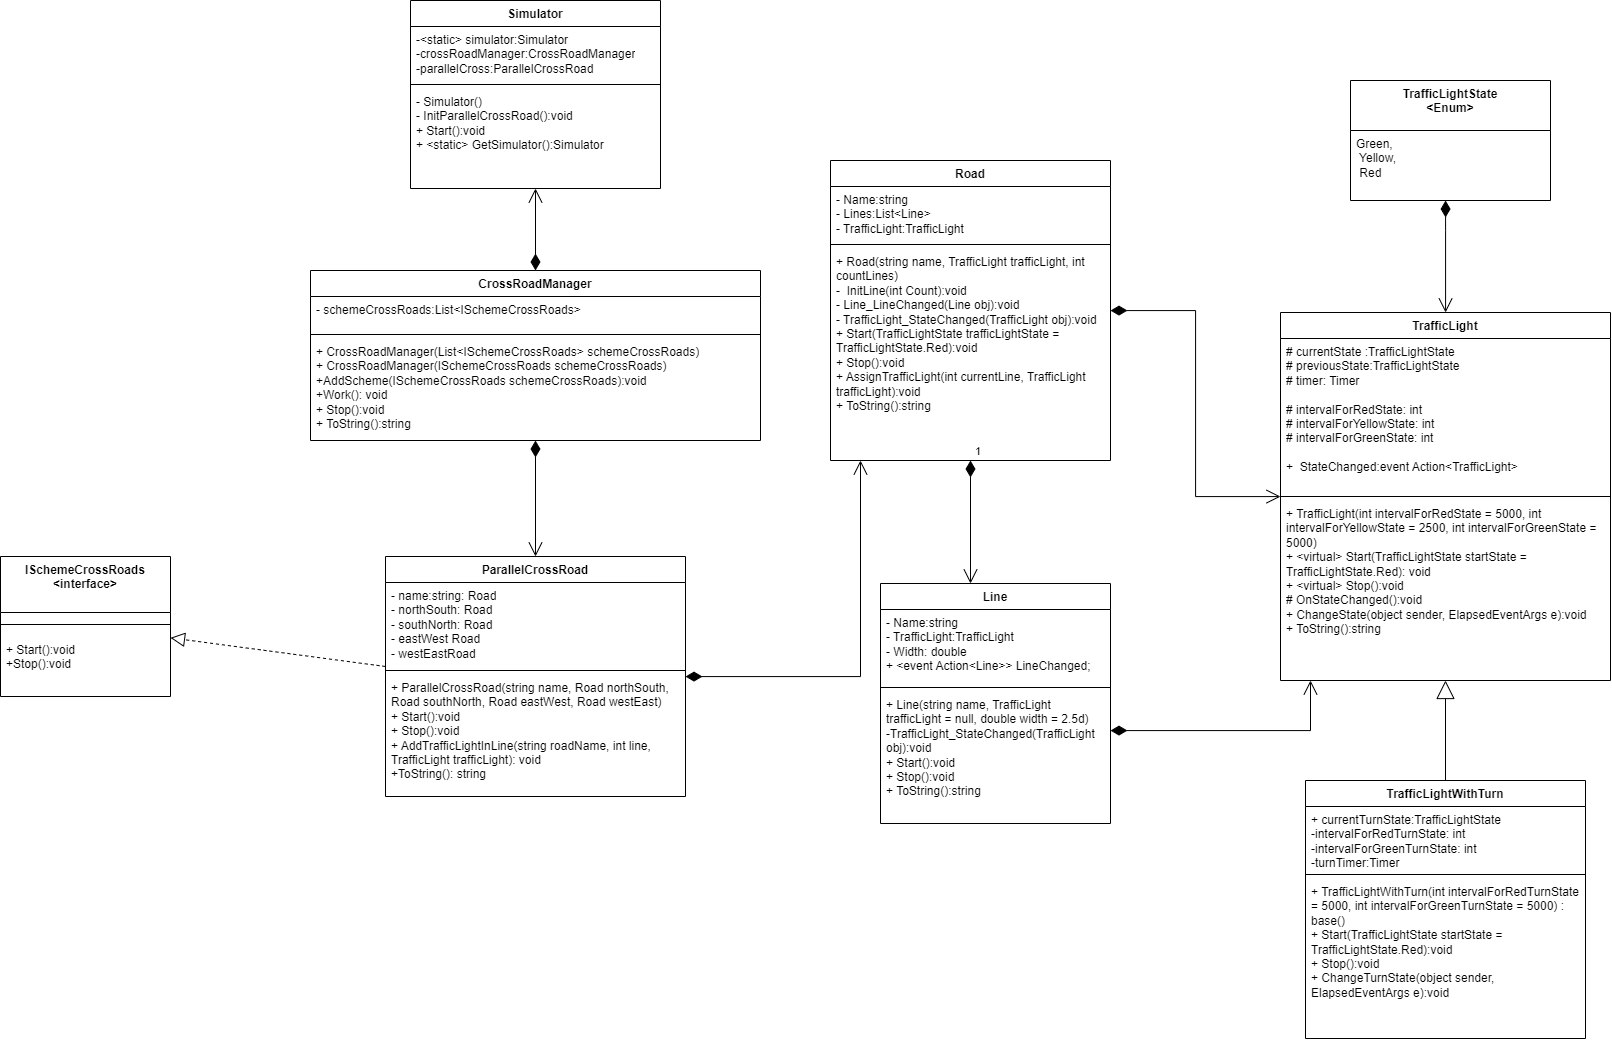

The diagram above was exported from draw.io. Its source (the exported page's mxGraphModel, read from the mxfile embedded in the PNG):
<mxGraphModel dx="3056" dy="1225" grid="1" gridSize="10" guides="1" tooltips="1" connect="1" arrows="1" fold="1" page="1" pageScale="1" pageWidth="850" pageHeight="1100" math="0" shadow="0">
  <root>
    <mxCell id="0" />
    <mxCell id="1" parent="0" />
    <mxCell id="GvqU-BxOqDRdRS-n0hCH-2" value="Road&lt;br&gt;" style="swimlane;fontStyle=1;align=center;verticalAlign=top;childLayout=stackLayout;horizontal=1;startSize=26;horizontalStack=0;resizeParent=1;resizeParentMax=0;resizeLast=0;collapsible=1;marginBottom=0;whiteSpace=wrap;html=1;" parent="1" vertex="1">
      <mxGeometry x="50" y="170" width="280" height="300" as="geometry" />
    </mxCell>
    <mxCell id="GvqU-BxOqDRdRS-n0hCH-3" value="- Name:string&lt;br&gt;- Lines:List&amp;lt;Line&amp;gt;&lt;br&gt;- TrafficLight:TrafficLight&amp;nbsp;&lt;br&gt;&amp;nbsp;" style="text;strokeColor=none;fillColor=none;align=left;verticalAlign=top;spacingLeft=4;spacingRight=4;overflow=hidden;rotatable=0;points=[[0,0.5],[1,0.5]];portConstraint=eastwest;whiteSpace=wrap;html=1;" parent="GvqU-BxOqDRdRS-n0hCH-2" vertex="1">
      <mxGeometry y="26" width="280" height="54" as="geometry" />
    </mxCell>
    <mxCell id="GvqU-BxOqDRdRS-n0hCH-4" value="" style="line;strokeWidth=1;fillColor=none;align=left;verticalAlign=middle;spacingTop=-1;spacingLeft=3;spacingRight=3;rotatable=0;labelPosition=right;points=[];portConstraint=eastwest;strokeColor=inherit;" parent="GvqU-BxOqDRdRS-n0hCH-2" vertex="1">
      <mxGeometry y="80" width="280" height="8" as="geometry" />
    </mxCell>
    <mxCell id="GvqU-BxOqDRdRS-n0hCH-5" value="+ Road(string name, TrafficLight trafficLight, int countLines)&lt;br&gt;-&amp;nbsp; InitLine(int Count):void&lt;br&gt;- Line_LineChanged(Line obj):void&lt;br&gt;- TrafficLight_StateChanged(TrafficLight obj):void&lt;br&gt;+ Start(TrafficLightState trafficLightState = TrafficLightState.Red):void&lt;br&gt;+ Stop():void&lt;br&gt;+ AssignTrafficLight(int currentLine, TrafficLight trafficLight):void&lt;br&gt;+ ToString():string&lt;br&gt;&lt;br&gt;&lt;br&gt;" style="text;strokeColor=none;fillColor=none;align=left;verticalAlign=top;spacingLeft=4;spacingRight=4;overflow=hidden;rotatable=0;points=[[0,0.5],[1,0.5]];portConstraint=eastwest;whiteSpace=wrap;html=1;" parent="GvqU-BxOqDRdRS-n0hCH-2" vertex="1">
      <mxGeometry y="88" width="280" height="212" as="geometry" />
    </mxCell>
    <mxCell id="GvqU-BxOqDRdRS-n0hCH-6" value="CrossRoadManager&lt;br&gt;" style="swimlane;fontStyle=1;align=center;verticalAlign=top;childLayout=stackLayout;horizontal=1;startSize=26;horizontalStack=0;resizeParent=1;resizeParentMax=0;resizeLast=0;collapsible=1;marginBottom=0;whiteSpace=wrap;html=1;" parent="1" vertex="1">
      <mxGeometry x="-470" y="280" width="450" height="170" as="geometry" />
    </mxCell>
    <mxCell id="GvqU-BxOqDRdRS-n0hCH-7" value="&lt;div&gt;- schemeCrossRoads:List&amp;lt;ISchemeCrossRoads&amp;gt;&lt;/div&gt;" style="text;strokeColor=none;fillColor=none;align=left;verticalAlign=top;spacingLeft=4;spacingRight=4;overflow=hidden;rotatable=0;points=[[0,0.5],[1,0.5]];portConstraint=eastwest;whiteSpace=wrap;html=1;" parent="GvqU-BxOqDRdRS-n0hCH-6" vertex="1">
      <mxGeometry y="26" width="450" height="34" as="geometry" />
    </mxCell>
    <mxCell id="GvqU-BxOqDRdRS-n0hCH-8" value="" style="line;strokeWidth=1;fillColor=none;align=left;verticalAlign=middle;spacingTop=-1;spacingLeft=3;spacingRight=3;rotatable=0;labelPosition=right;points=[];portConstraint=eastwest;strokeColor=inherit;" parent="GvqU-BxOqDRdRS-n0hCH-6" vertex="1">
      <mxGeometry y="60" width="450" height="8" as="geometry" />
    </mxCell>
    <mxCell id="GvqU-BxOqDRdRS-n0hCH-9" value="+ CrossRoadManager(List&amp;lt;ISchemeCrossRoads&amp;gt; schemeCrossRoads)&lt;br&gt;+ CrossRoadManager(ISchemeCrossRoads schemeCrossRoads)&lt;br&gt;+AddScheme(ISchemeCrossRoads schemeCrossRoads):void&amp;nbsp;&lt;br&gt;+Work(): void&lt;br&gt;+ Stop():void&lt;br&gt;+ ToString():string" style="text;strokeColor=none;fillColor=none;align=left;verticalAlign=top;spacingLeft=4;spacingRight=4;overflow=hidden;rotatable=0;points=[[0,0.5],[1,0.5]];portConstraint=eastwest;whiteSpace=wrap;html=1;" parent="GvqU-BxOqDRdRS-n0hCH-6" vertex="1">
      <mxGeometry y="68" width="450" height="102" as="geometry" />
    </mxCell>
    <mxCell id="GvqU-BxOqDRdRS-n0hCH-11" value="ISchemeCrossRoads&lt;br&gt;&amp;lt;interface&amp;gt;" style="swimlane;fontStyle=1;align=center;verticalAlign=top;childLayout=stackLayout;horizontal=1;startSize=56;horizontalStack=0;resizeParent=1;resizeParentMax=0;resizeLast=0;collapsible=1;marginBottom=0;whiteSpace=wrap;html=1;" parent="1" vertex="1">
      <mxGeometry x="-780" y="566" width="170" height="140" as="geometry" />
    </mxCell>
    <mxCell id="GvqU-BxOqDRdRS-n0hCH-13" value="" style="line;strokeWidth=1;fillColor=none;align=left;verticalAlign=middle;spacingTop=-1;spacingLeft=3;spacingRight=3;rotatable=0;labelPosition=right;points=[];portConstraint=eastwest;strokeColor=inherit;" parent="GvqU-BxOqDRdRS-n0hCH-11" vertex="1">
      <mxGeometry y="56" width="170" height="24" as="geometry" />
    </mxCell>
    <mxCell id="GvqU-BxOqDRdRS-n0hCH-14" value="+ Start():void&lt;br&gt;+Stop():void" style="text;strokeColor=none;fillColor=none;align=left;verticalAlign=top;spacingLeft=4;spacingRight=4;overflow=hidden;rotatable=0;points=[[0,0.5],[1,0.5]];portConstraint=eastwest;whiteSpace=wrap;html=1;" parent="GvqU-BxOqDRdRS-n0hCH-11" vertex="1">
      <mxGeometry y="80" width="170" height="60" as="geometry" />
    </mxCell>
    <mxCell id="GvqU-BxOqDRdRS-n0hCH-15" value="Line" style="swimlane;fontStyle=1;align=center;verticalAlign=top;childLayout=stackLayout;horizontal=1;startSize=26;horizontalStack=0;resizeParent=1;resizeParentMax=0;resizeLast=0;collapsible=1;marginBottom=0;whiteSpace=wrap;html=1;" parent="1" vertex="1">
      <mxGeometry x="100" y="593" width="230" height="240" as="geometry" />
    </mxCell>
    <mxCell id="GvqU-BxOqDRdRS-n0hCH-16" value="- Name:string&lt;br&gt;- TrafficLight:TrafficLight&amp;nbsp;&lt;br&gt;- Width: double&lt;br&gt;+ &amp;lt;event Action&amp;lt;Line&amp;gt;&amp;gt; LineChanged;" style="text;strokeColor=none;fillColor=none;align=left;verticalAlign=top;spacingLeft=4;spacingRight=4;overflow=hidden;rotatable=0;points=[[0,0.5],[1,0.5]];portConstraint=eastwest;whiteSpace=wrap;html=1;" parent="GvqU-BxOqDRdRS-n0hCH-15" vertex="1">
      <mxGeometry y="26" width="230" height="74" as="geometry" />
    </mxCell>
    <mxCell id="GvqU-BxOqDRdRS-n0hCH-17" value="" style="line;strokeWidth=1;fillColor=none;align=left;verticalAlign=middle;spacingTop=-1;spacingLeft=3;spacingRight=3;rotatable=0;labelPosition=right;points=[];portConstraint=eastwest;strokeColor=inherit;" parent="GvqU-BxOqDRdRS-n0hCH-15" vertex="1">
      <mxGeometry y="100" width="230" height="8" as="geometry" />
    </mxCell>
    <mxCell id="GvqU-BxOqDRdRS-n0hCH-18" value="+ Line(string name, TrafficLight trafficLight = null, double width = 2.5d)&lt;br&gt;-TrafficLight_StateChanged(TrafficLight obj):void&amp;nbsp;&lt;br&gt;+ Start():void&lt;br&gt;+ Stop():void&lt;br&gt;+ ToString():string" style="text;strokeColor=none;fillColor=none;align=left;verticalAlign=top;spacingLeft=4;spacingRight=4;overflow=hidden;rotatable=0;points=[[0,0.5],[1,0.5]];portConstraint=eastwest;whiteSpace=wrap;html=1;" parent="GvqU-BxOqDRdRS-n0hCH-15" vertex="1">
      <mxGeometry y="108" width="230" height="132" as="geometry" />
    </mxCell>
    <mxCell id="GvqU-BxOqDRdRS-n0hCH-19" value="ParallelCrossRoad" style="swimlane;fontStyle=1;align=center;verticalAlign=top;childLayout=stackLayout;horizontal=1;startSize=26;horizontalStack=0;resizeParent=1;resizeParentMax=0;resizeLast=0;collapsible=1;marginBottom=0;whiteSpace=wrap;html=1;" parent="1" vertex="1">
      <mxGeometry x="-395" y="566" width="300" height="240" as="geometry" />
    </mxCell>
    <mxCell id="GvqU-BxOqDRdRS-n0hCH-20" value="&lt;div&gt;- name:string: Road&lt;/div&gt;&lt;div&gt;&lt;span style=&quot;background-color: initial;&quot;&gt;- northSouth: Road&lt;/span&gt;&lt;/div&gt;&lt;div&gt;- southNorth: Road&lt;/div&gt;&lt;div&gt;- eastWest Road&lt;/div&gt;&lt;div&gt;- westEastRoad&lt;/div&gt;" style="text;strokeColor=none;fillColor=none;align=left;verticalAlign=top;spacingLeft=4;spacingRight=4;overflow=hidden;rotatable=0;points=[[0,0.5],[1,0.5]];portConstraint=eastwest;whiteSpace=wrap;html=1;" parent="GvqU-BxOqDRdRS-n0hCH-19" vertex="1">
      <mxGeometry y="26" width="300" height="84" as="geometry" />
    </mxCell>
    <mxCell id="GvqU-BxOqDRdRS-n0hCH-21" value="" style="line;strokeWidth=1;fillColor=none;align=left;verticalAlign=middle;spacingTop=-1;spacingLeft=3;spacingRight=3;rotatable=0;labelPosition=right;points=[];portConstraint=eastwest;strokeColor=inherit;" parent="GvqU-BxOqDRdRS-n0hCH-19" vertex="1">
      <mxGeometry y="110" width="300" height="8" as="geometry" />
    </mxCell>
    <mxCell id="GvqU-BxOqDRdRS-n0hCH-22" value="+ ParallelCrossRoad(string name, Road northSouth, Road southNorth, Road eastWest, Road westEast)&lt;br&gt;+ Start():void&lt;br&gt;+ Stop():void&lt;br&gt;+ AddTrafficLightInLine(string roadName, int line, TrafficLight trafficLight): void&lt;br&gt;+ToString(): string" style="text;strokeColor=none;fillColor=none;align=left;verticalAlign=top;spacingLeft=4;spacingRight=4;overflow=hidden;rotatable=0;points=[[0,0.5],[1,0.5]];portConstraint=eastwest;whiteSpace=wrap;html=1;" parent="GvqU-BxOqDRdRS-n0hCH-19" vertex="1">
      <mxGeometry y="118" width="300" height="122" as="geometry" />
    </mxCell>
    <mxCell id="GvqU-BxOqDRdRS-n0hCH-23" value="Simulator" style="swimlane;fontStyle=1;align=center;verticalAlign=top;childLayout=stackLayout;horizontal=1;startSize=26;horizontalStack=0;resizeParent=1;resizeParentMax=0;resizeLast=0;collapsible=1;marginBottom=0;whiteSpace=wrap;html=1;" parent="1" vertex="1">
      <mxGeometry x="-370" y="10" width="250" height="188" as="geometry" />
    </mxCell>
    <mxCell id="GvqU-BxOqDRdRS-n0hCH-24" value="-&amp;lt;static&amp;gt; simulator:Simulator&lt;br&gt;-crossRoadManager:CrossRoadManager&lt;br&gt;-parallelCross:ParallelCrossRoad&amp;nbsp;" style="text;strokeColor=none;fillColor=none;align=left;verticalAlign=top;spacingLeft=4;spacingRight=4;overflow=hidden;rotatable=0;points=[[0,0.5],[1,0.5]];portConstraint=eastwest;whiteSpace=wrap;html=1;" parent="GvqU-BxOqDRdRS-n0hCH-23" vertex="1">
      <mxGeometry y="26" width="250" height="54" as="geometry" />
    </mxCell>
    <mxCell id="GvqU-BxOqDRdRS-n0hCH-25" value="" style="line;strokeWidth=1;fillColor=none;align=left;verticalAlign=middle;spacingTop=-1;spacingLeft=3;spacingRight=3;rotatable=0;labelPosition=right;points=[];portConstraint=eastwest;strokeColor=inherit;" parent="GvqU-BxOqDRdRS-n0hCH-23" vertex="1">
      <mxGeometry y="80" width="250" height="8" as="geometry" />
    </mxCell>
    <mxCell id="GvqU-BxOqDRdRS-n0hCH-26" value="- Simulator()&lt;br&gt;- InitParallelCrossRoad():void&amp;nbsp;&lt;br&gt;+ Start():void&amp;nbsp;&lt;br&gt;+ &amp;lt;static&amp;gt; GetSimulator():Simulator&amp;nbsp;" style="text;strokeColor=none;fillColor=none;align=left;verticalAlign=top;spacingLeft=4;spacingRight=4;overflow=hidden;rotatable=0;points=[[0,0.5],[1,0.5]];portConstraint=eastwest;whiteSpace=wrap;html=1;" parent="GvqU-BxOqDRdRS-n0hCH-23" vertex="1">
      <mxGeometry y="88" width="250" height="100" as="geometry" />
    </mxCell>
    <mxCell id="GvqU-BxOqDRdRS-n0hCH-27" value="TrafficLight" style="swimlane;fontStyle=1;align=center;verticalAlign=top;childLayout=stackLayout;horizontal=1;startSize=26;horizontalStack=0;resizeParent=1;resizeParentMax=0;resizeLast=0;collapsible=1;marginBottom=0;whiteSpace=wrap;html=1;" parent="1" vertex="1">
      <mxGeometry x="500" y="322" width="330" height="368" as="geometry" />
    </mxCell>
    <mxCell id="GvqU-BxOqDRdRS-n0hCH-28" value="&lt;div&gt;# currentState :TrafficLightState&lt;/div&gt;&lt;div&gt;# previousState:TrafficLightState&amp;nbsp;&amp;nbsp;&lt;/div&gt;&lt;div&gt;&lt;span style=&quot;background-color: initial;&quot;&gt;# timer: Timer&lt;/span&gt;&lt;/div&gt;&lt;div&gt;&lt;br&gt;&lt;/div&gt;&lt;div&gt;# intervalForRedState: int&lt;/div&gt;&lt;div&gt;# intervalForYellowState: int&lt;/div&gt;&lt;div&gt;# intervalForGreenState: int&lt;/div&gt;&lt;div&gt;&lt;br&gt;&lt;/div&gt;&lt;div&gt;+&amp;nbsp; StateChanged:event Action&amp;lt;TrafficLight&amp;gt;&lt;/div&gt;" style="text;strokeColor=none;fillColor=none;align=left;verticalAlign=top;spacingLeft=4;spacingRight=4;overflow=hidden;rotatable=0;points=[[0,0.5],[1,0.5]];portConstraint=eastwest;whiteSpace=wrap;html=1;" parent="GvqU-BxOqDRdRS-n0hCH-27" vertex="1">
      <mxGeometry y="26" width="330" height="154" as="geometry" />
    </mxCell>
    <mxCell id="GvqU-BxOqDRdRS-n0hCH-29" value="" style="line;strokeWidth=1;fillColor=none;align=left;verticalAlign=middle;spacingTop=-1;spacingLeft=3;spacingRight=3;rotatable=0;labelPosition=right;points=[];portConstraint=eastwest;strokeColor=inherit;" parent="GvqU-BxOqDRdRS-n0hCH-27" vertex="1">
      <mxGeometry y="180" width="330" height="8" as="geometry" />
    </mxCell>
    <mxCell id="GvqU-BxOqDRdRS-n0hCH-30" value="+ TrafficLight(int intervalForRedState = 5000, int intervalForYellowState = 2500, int intervalForGreenState = 5000)&lt;br&gt;+ &amp;lt;virtual&amp;gt; Start(TrafficLightState startState = TrafficLightState.Red): void&lt;br&gt;+ &amp;lt;virtual&amp;gt; Stop():void&amp;nbsp;&lt;br&gt;# OnStateChanged():void&lt;br&gt;+ ChangeState(object sender, ElapsedEventArgs e):void&lt;br&gt;+ ToString():string&amp;nbsp;&lt;br&gt;&lt;br&gt;" style="text;strokeColor=none;fillColor=none;align=left;verticalAlign=top;spacingLeft=4;spacingRight=4;overflow=hidden;rotatable=0;points=[[0,0.5],[1,0.5]];portConstraint=eastwest;whiteSpace=wrap;html=1;" parent="GvqU-BxOqDRdRS-n0hCH-27" vertex="1">
      <mxGeometry y="188" width="330" height="180" as="geometry" />
    </mxCell>
    <mxCell id="GvqU-BxOqDRdRS-n0hCH-31" value="TrafficLightWithTurn" style="swimlane;fontStyle=1;align=center;verticalAlign=top;childLayout=stackLayout;horizontal=1;startSize=26;horizontalStack=0;resizeParent=1;resizeParentMax=0;resizeLast=0;collapsible=1;marginBottom=0;whiteSpace=wrap;html=1;" parent="1" vertex="1">
      <mxGeometry x="525" y="790" width="280" height="258" as="geometry" />
    </mxCell>
    <mxCell id="GvqU-BxOqDRdRS-n0hCH-32" value="&lt;div&gt;+ currentTurnState:TrafficLightState&amp;nbsp;&lt;/div&gt;&lt;div&gt;&lt;span style=&quot;background-color: initial;&quot;&gt;-intervalForRedTurnState: int&lt;/span&gt;&lt;br&gt;&lt;/div&gt;&lt;div&gt;-intervalForGreenTurnState: int&lt;/div&gt;&lt;div&gt;&lt;span style=&quot;background-color: initial;&quot;&gt;-turnTimer:Timer&lt;/span&gt;&lt;br&gt;&lt;/div&gt;" style="text;strokeColor=none;fillColor=none;align=left;verticalAlign=top;spacingLeft=4;spacingRight=4;overflow=hidden;rotatable=0;points=[[0,0.5],[1,0.5]];portConstraint=eastwest;whiteSpace=wrap;html=1;" parent="GvqU-BxOqDRdRS-n0hCH-31" vertex="1">
      <mxGeometry y="26" width="280" height="64" as="geometry" />
    </mxCell>
    <mxCell id="GvqU-BxOqDRdRS-n0hCH-33" value="" style="line;strokeWidth=1;fillColor=none;align=left;verticalAlign=middle;spacingTop=-1;spacingLeft=3;spacingRight=3;rotatable=0;labelPosition=right;points=[];portConstraint=eastwest;strokeColor=inherit;" parent="GvqU-BxOqDRdRS-n0hCH-31" vertex="1">
      <mxGeometry y="90" width="280" height="8" as="geometry" />
    </mxCell>
    <mxCell id="GvqU-BxOqDRdRS-n0hCH-34" value="+ TrafficLightWithTurn(int intervalForRedTurnState = 5000, int intervalForGreenTurnState = 5000) : base()&lt;br&gt;+ Start(TrafficLightState startState = TrafficLightState.Red):void&lt;br&gt;+ Stop():void&lt;br&gt;+ ChangeTurnState(object sender, ElapsedEventArgs e):void&lt;br&gt;" style="text;strokeColor=none;fillColor=none;align=left;verticalAlign=top;spacingLeft=4;spacingRight=4;overflow=hidden;rotatable=0;points=[[0,0.5],[1,0.5]];portConstraint=eastwest;whiteSpace=wrap;html=1;" parent="GvqU-BxOqDRdRS-n0hCH-31" vertex="1">
      <mxGeometry y="98" width="280" height="160" as="geometry" />
    </mxCell>
    <mxCell id="GvqU-BxOqDRdRS-n0hCH-43" value="" style="endArrow=block;dashed=1;endFill=0;endSize=12;html=1;rounded=0;exitX=0;exitY=1;exitDx=0;exitDy=0;exitPerimeter=0;" parent="1" source="GvqU-BxOqDRdRS-n0hCH-20" target="GvqU-BxOqDRdRS-n0hCH-11" edge="1">
      <mxGeometry width="160" relative="1" as="geometry">
        <mxPoint x="80" y="520" as="sourcePoint" />
        <mxPoint x="50" y="362" as="targetPoint" />
      </mxGeometry>
    </mxCell>
    <mxCell id="GvqU-BxOqDRdRS-n0hCH-44" value="" style="endArrow=block;endSize=16;endFill=0;html=1;rounded=0;exitX=0.5;exitY=0;exitDx=0;exitDy=0;" parent="1" source="GvqU-BxOqDRdRS-n0hCH-31" target="GvqU-BxOqDRdRS-n0hCH-27" edge="1">
      <mxGeometry width="160" relative="1" as="geometry">
        <mxPoint x="710" y="570" as="sourcePoint" />
        <mxPoint x="870" y="570" as="targetPoint" />
      </mxGeometry>
    </mxCell>
    <mxCell id="GvqU-BxOqDRdRS-n0hCH-59" value="" style="endArrow=open;html=1;endSize=12;startArrow=diamondThin;startSize=14;startFill=1;edgeStyle=orthogonalEdgeStyle;align=left;verticalAlign=bottom;rounded=0;" parent="1" source="GvqU-BxOqDRdRS-n0hCH-6" target="GvqU-BxOqDRdRS-n0hCH-19" edge="1">
      <mxGeometry x="-0.7407" y="65" relative="1" as="geometry">
        <mxPoint x="210" y="270" as="sourcePoint" />
        <mxPoint x="370" y="270" as="targetPoint" />
        <mxPoint as="offset" />
      </mxGeometry>
    </mxCell>
    <mxCell id="GvqU-BxOqDRdRS-n0hCH-61" value="" style="endArrow=open;html=1;endSize=12;startArrow=diamondThin;startSize=14;startFill=1;edgeStyle=orthogonalEdgeStyle;align=left;verticalAlign=bottom;rounded=0;" parent="1" source="GvqU-BxOqDRdRS-n0hCH-19" target="GvqU-BxOqDRdRS-n0hCH-2" edge="1">
      <mxGeometry x="0.403" y="20" relative="1" as="geometry">
        <mxPoint x="500" y="410" as="sourcePoint" />
        <mxPoint x="660" y="410" as="targetPoint" />
        <mxPoint x="-20" y="17" as="offset" />
        <Array as="points">
          <mxPoint x="80" y="686" />
        </Array>
      </mxGeometry>
    </mxCell>
    <mxCell id="GvqU-BxOqDRdRS-n0hCH-62" value="1" style="endArrow=open;html=1;endSize=12;startArrow=diamondThin;startSize=14;startFill=1;edgeStyle=orthogonalEdgeStyle;align=left;verticalAlign=bottom;rounded=0;" parent="1" source="GvqU-BxOqDRdRS-n0hCH-2" target="GvqU-BxOqDRdRS-n0hCH-15" edge="1">
      <mxGeometry x="-1" y="3" relative="1" as="geometry">
        <mxPoint x="370" y="422.5" as="sourcePoint" />
        <mxPoint x="450" y="423" as="targetPoint" />
        <Array as="points">
          <mxPoint x="215" y="440" />
          <mxPoint x="215" y="440" />
        </Array>
      </mxGeometry>
    </mxCell>
    <mxCell id="GvqU-BxOqDRdRS-n0hCH-63" value="" style="endArrow=open;html=1;endSize=12;startArrow=diamondThin;startSize=14;startFill=1;edgeStyle=orthogonalEdgeStyle;align=left;verticalAlign=bottom;rounded=0;" parent="1" source="GvqU-BxOqDRdRS-n0hCH-15" target="GvqU-BxOqDRdRS-n0hCH-27" edge="1">
      <mxGeometry x="-0.878" y="60" relative="1" as="geometry">
        <mxPoint x="380" y="432.5" as="sourcePoint" />
        <mxPoint x="460" y="433" as="targetPoint" />
        <Array as="points">
          <mxPoint x="190" y="740" />
          <mxPoint x="530" y="740" />
        </Array>
        <mxPoint as="offset" />
      </mxGeometry>
    </mxCell>
    <mxCell id="GvqU-BxOqDRdRS-n0hCH-64" value="" style="endArrow=open;html=1;endSize=12;startArrow=diamondThin;startSize=14;startFill=1;edgeStyle=orthogonalEdgeStyle;align=left;verticalAlign=bottom;rounded=0;" parent="1" source="GvqU-BxOqDRdRS-n0hCH-2" target="GvqU-BxOqDRdRS-n0hCH-27" edge="1">
      <mxGeometry x="-0.3077" y="99" relative="1" as="geometry">
        <mxPoint x="390" y="442.5" as="sourcePoint" />
        <mxPoint x="470" y="443" as="targetPoint" />
        <mxPoint x="-64" y="-93" as="offset" />
      </mxGeometry>
    </mxCell>
    <mxCell id="GvqU-BxOqDRdRS-n0hCH-65" value="" style="endArrow=open;html=1;endSize=12;startArrow=diamondThin;startSize=14;startFill=1;edgeStyle=orthogonalEdgeStyle;align=left;verticalAlign=bottom;rounded=0;" parent="1" source="GvqU-BxOqDRdRS-n0hCH-6" target="GvqU-BxOqDRdRS-n0hCH-23" edge="1">
      <mxGeometry x="-0.0476" y="-145" relative="1" as="geometry">
        <mxPoint x="400" y="452.5" as="sourcePoint" />
        <mxPoint x="480" y="453" as="targetPoint" />
        <mxPoint as="offset" />
      </mxGeometry>
    </mxCell>
    <mxCell id="EE4O2bPl8Eep7Ar-mc82-5" value="TrafficLightState&lt;br&gt;&amp;lt;Enum&amp;gt;" style="swimlane;fontStyle=1;align=center;verticalAlign=top;childLayout=stackLayout;horizontal=1;startSize=50;horizontalStack=0;resizeParent=1;resizeParentMax=0;resizeLast=0;collapsible=1;marginBottom=0;whiteSpace=wrap;html=1;" vertex="1" parent="1">
      <mxGeometry x="570" y="90" width="200" height="120" as="geometry" />
    </mxCell>
    <mxCell id="EE4O2bPl8Eep7Ar-mc82-6" value="&lt;div&gt;Green,&lt;/div&gt;&lt;div&gt;&amp;nbsp;Yellow,&lt;/div&gt;&lt;div&gt;&amp;nbsp;Red&lt;/div&gt;" style="text;strokeColor=none;fillColor=none;align=left;verticalAlign=top;spacingLeft=4;spacingRight=4;overflow=hidden;rotatable=0;points=[[0,0.5],[1,0.5]];portConstraint=eastwest;whiteSpace=wrap;html=1;" vertex="1" parent="EE4O2bPl8Eep7Ar-mc82-5">
      <mxGeometry y="50" width="200" height="70" as="geometry" />
    </mxCell>
    <mxCell id="EE4O2bPl8Eep7Ar-mc82-9" value="" style="endArrow=open;html=1;endSize=12;startArrow=diamondThin;startSize=14;startFill=1;edgeStyle=orthogonalEdgeStyle;align=left;verticalAlign=bottom;rounded=0;" edge="1" parent="1" source="EE4O2bPl8Eep7Ar-mc82-5" target="GvqU-BxOqDRdRS-n0hCH-27">
      <mxGeometry x="-0.3077" y="99" relative="1" as="geometry">
        <mxPoint x="340" y="330" as="sourcePoint" />
        <mxPoint x="510" y="516" as="targetPoint" />
        <mxPoint x="-64" y="-93" as="offset" />
        <Array as="points">
          <mxPoint x="665" y="240" />
          <mxPoint x="665" y="240" />
        </Array>
      </mxGeometry>
    </mxCell>
  </root>
</mxGraphModel>